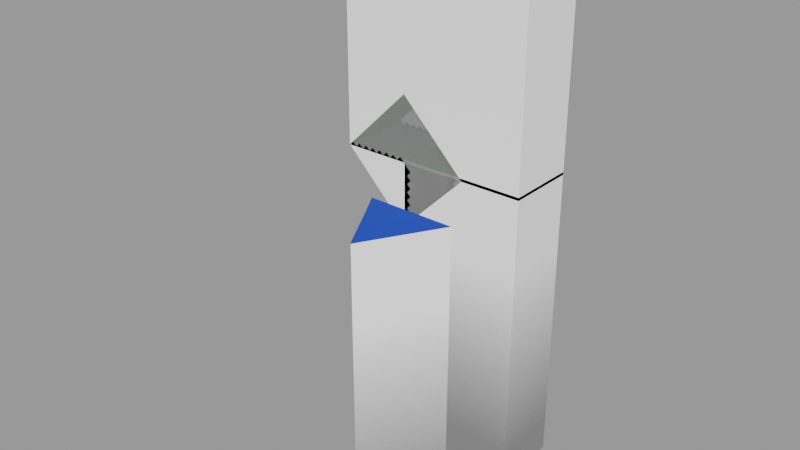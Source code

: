 # Source: Zeo_Crystal.blend  (saved by Blender 3.5.10; exported with 4.5.12 LTS)
import bpy
from mathutils import Matrix  # noqa: F401  (used for matrix-valued properties, if any)

bpy.ops.wm.read_factory_settings(use_empty=True)
scene = bpy.context.scene
scene.name = 'Scene'

# ---- collections
col_zeo_crystal = bpy.data.collections.new('Zeo Crystal'); scene.collection.children.link(col_zeo_crystal)

# ---- images (referenced by path relative to the original .blend; pixels are not part of the script)
import os
ASSET_DIR = os.environ.get("B2B_ASSET_DIR", "")  # directory of the original .blend (textures are referenced by path, not embedded)
HERE = os.path.dirname(os.path.abspath(__file__))  # packed textures are extracted next to this script under _unpacked/

def load_image(name, relpath, width, height, colorspace="sRGB"):
    """Load a texture the original file referenced (path relative to the .blend, or extracted next to this script)."""
    p = next((c for c in (os.path.join(HERE, relpath), os.path.join(ASSET_DIR, relpath)) if relpath and os.path.exists(c)), "")
    if p:
        img = bpy.data.images.load(p, check_existing=True)
        img.name = name
    else:  # same state as the original file: an image datablock whose file is absent (Cycles renders it pink)
        img = bpy.data.images.new(name, width, height)
        img.source = "FILE"
        img.filepath = "//" + (relpath or name)
    img.colorspace_settings.name = colorspace
    return img
img_image_0 = load_image('Image_0', '_unpacked/Image_0.bb439500.png', 512, 512, 'sRGB')

# ---- materials (node trees are filled in below, after node groups)
mat_material_0 = bpy.data.materials.new('Material_0')
mat_material_0.alpha_threshold = 0.05
mat_material_0.use_transparent_shadow = False

# ---- material node trees
mat_material_0.use_nodes = True; mat_material_0.node_tree.nodes.clear()
_N = mat_material_0.node_tree.nodes; _L = mat_material_0.node_tree.links
n0 = _N.new('ShaderNodeBsdfPrincipled'); n0.name = 'Principled BSDF'; n0.location = (10, 300)
n0.distribution = 'GGX'
n0.subsurface_method = 'RANDOM_WALK_SKIN'
n0.inputs[2].default_value = 1.0
n0.inputs[27].default_value = (0.0, 0.0, 0.0, 1.0)
n0.inputs[28].default_value = 1.0
n1 = _N.new('ShaderNodeOutputMaterial'); n1.name = 'Material Output'; n1.location = (320, 270)
n2 = _N.new('ShaderNodeTexImage'); n2.name = 'Image Texture'; n2.location = (-440, 210)
n2.label = 'BASE COLOR'
n2.image = img_image_0
n2.interpolation = 'Closest'
_L.new(n0.outputs[0], n1.inputs[0])
_L.new(n2.outputs[0], n0.inputs[0])
_L.new(n2.outputs[1], n0.inputs[4])
n1.is_active_output = True

# ---- meshes
me_mesh_0 = bpy.data.meshes.new('Mesh_0')
me_mesh_0.from_pydata([(0.1289, -0.04688, 0.7109), (0.1289, 0.04688, 0.7109), (0.1289, -0.04688, 0.4062), (0.1289, 0.04688, 0.4062), (-0.1289, 0.04688, 0.7109), (-0.1289, -0.04688, 0.7109), (-0.1289, 0.04688, 0.4062), (-0.1289, -0.04688, 0.4062), (-0.1289, 0.04688, 0.7109), (0.1289, 0.04688, 0.7109), (-0.1289, -0.04688, 0.7109), (0.1289, -0.04688, 0.7109), (-0.1289, -0.04688, 0.4062), (0.1289, -0.04688, 0.4062), (-0.1289, 0.04688, 0.4062), (0.1289, 0.04688, 0.4062), (-0.1289, -0.04688, 0.7109), (0.1289, -0.04688, 0.7109), (-0.1289, -0.04688, 0.4062), (0.1289, -0.04688, 0.4062), (0.1289, 0.04688, 0.7109), (-0.1289, 0.04688, 0.7109), (0.1289, 0.04688, 0.4062), (-0.1289, 0.04688, 0.4062), (0.1289, -0.04688, 0.4102), (0.1289, 0.04688, 0.4102), (0.1289, -0.04688, 0.0), (0.1289, 0.04688, 0.0), (-0.03906, 0.04688, 0.4102), (-0.03906, -0.04688, 0.4102), (-0.03906, 0.04688, 0.0), (-0.03906, -0.04688, 0.0), (-0.03906, 0.04688, 0.4102), (0.1289, 0.04688, 0.4102), (-0.03906, -0.04688, 0.4102), (0.1289, -0.04688, 0.4102), (-0.03906, -0.04688, 0.0), (0.1289, -0.04688, 0.0), (-0.03906, 0.04688, 0.0), (0.1289, 0.04688, 0.0), (-0.03906, -0.04688, 0.4102), (0.1289, -0.04688, 0.4102), (-0.03906, -0.04688, 0.0), (0.1289, -0.04688, 0.0), (0.1289, 0.04688, 0.4102), (-0.03906, 0.04688, 0.4102), (0.1289, 0.04688, 0.0), (-0.03906, 0.04688, 0.0), (-0.04047, -0.04688, 0.4949), (-0.04047, 0.04688, 0.4949), (0.04792, -0.04688, 0.4065), (0.04792, 0.04688, 0.4065), (-0.1289, 0.04688, 0.4065), (-0.1289, -0.04688, 0.4065), (-0.04047, 0.04688, 0.3181), (-0.04047, -0.04688, 0.3181), (-0.1289, 0.04688, 0.4065), (-0.04047, 0.04688, 0.4949), (-0.1289, -0.04688, 0.4065), (-0.04047, -0.04688, 0.4949), (-0.04047, -0.04688, 0.3181), (0.04792, -0.04688, 0.4065), (-0.04047, 0.04688, 0.3181), (0.04792, 0.04688, 0.4065), (-0.1289, -0.04688, 0.4065), (-0.04047, -0.04688, 0.4949), (-0.04047, -0.04688, 0.3181), (0.04792, -0.04688, 0.4065), (-0.04047, 0.04688, 0.4949), (-0.1289, 0.04688, 0.4065), (0.04792, 0.04688, 0.4065), (-0.04047, 0.04688, 0.3181), (0.1289, -0.04688, 0.711), (0.1289, 0.04688, 0.711), (0.1289, -0.04688, 0.7109), (0.1289, 0.04688, 0.7109), (-0.1289, 0.04688, 0.711), (-0.1289, -0.04688, 0.711), (-0.1289, 0.04688, 0.7109), (-0.1289, -0.04688, 0.7109), (-0.1289, 0.04688, 0.711), (0.1289, 0.04688, 0.711), (-0.1289, -0.04688, 0.711), (0.1289, -0.04688, 0.711), (-0.1289, -0.04688, 0.7109), (0.1289, -0.04688, 0.7109), (-0.1289, 0.04688, 0.7109), (0.1289, 0.04688, 0.7109), (-0.1289, -0.04688, 0.711), (0.1289, -0.04688, 0.711), (-0.1289, -0.04688, 0.7109), (0.1289, -0.04688, 0.7109), (0.1289, 0.04688, 0.711), (-0.1289, 0.04688, 0.711), (0.1289, 0.04688, 0.7109), (-0.1289, 0.04688, 0.7109)], [], [(0, 2, 1), (2, 3, 1), (4, 6, 5), (6, 7, 5), (8, 10, 9), (10, 11, 9), (12, 14, 13), (14, 15, 13), (16, 18, 17), (18, 19, 17), (20, 22, 21), (22, 23, 21), (24, 26, 25), (26, 27, 25), (28, 30, 29), (30, 31, 29), (32, 34, 33), (34, 35, 33), (36, 38, 37), (38, 39, 37), (40, 42, 41), (42, 43, 41), (44, 46, 45), (46, 47, 45), (48, 50, 49), (50, 51, 49), (52, 54, 53), (54, 55, 53), (56, 58, 57), (58, 59, 57), (60, 62, 61), (62, 63, 61), (64, 66, 65), (66, 67, 65), (68, 70, 69), (70, 71, 69), (72, 74, 73), (74, 75, 73), (76, 78, 77), (78, 79, 77), (80, 82, 81), (82, 83, 81), (84, 86, 85), (86, 87, 85), (88, 90, 89), (90, 91, 89), (92, 94, 93), (94, 95, 93)])
_uv = me_mesh_0.uv_layers.new(name='UVMap')
_uv.uv.foreach_set('vector', [0.0, 0.2188, 0.0, 0.1602, 0.05469, 0.2188, 0.0, 0.1602, 0.05469, 0.1602, 0.05469, 0.2188, 0.0, 0.2188, 0.0, 0.1562, 0.05469, 0.2188, 0.0, 0.1562, 0.05469, 0.1562, 0.05469, 0.2188, 0.2637, 0.7793, 0.2637, 0.7949, 0.2461, 0.7793, 0.2637, 0.7949, 0.2461, 0.7949, 0.2461, 0.7793, 0.2344, 0.8301, 0.2344, 0.8281, 0.2266, 0.8301, 0.2344, 0.8281, 0.2266, 0.8281, 0.2266, 0.8301, 0.0, 0.2188, 0.0, 0.1562, 0.05469, 0.2188, 0.0, 0.1562, 0.05469, 0.1562, 0.05469, 0.2188, 0.0, 0.2184, 0.0, 0.1559, 0.05469, 0.2184, 0.0, 0.1559, 0.05469, 0.1559, 0.05469, 0.2184, 0.03125, 0.1484, 0.03125, 0.02344, 0.0625, 0.1484, 0.03125, 0.02344, 0.0625, 0.02344, 0.0625, 0.1484, 0.03125, 0.1484, 0.03125, 0.02344, 0.0625, 0.1484, 0.03125, 0.02344, 0.0625, 0.02344, 0.0625, 0.1484, 0.2266, 0.8281, 0.2266, 0.8301, 0.2227, 0.8281, 0.2266, 0.8301, 0.2227, 0.8301, 0.2227, 0.8281, 0.0, 0.02344, 0.0, 0.0, 0.0625, 0.02344, 0.0, 0.0, 0.0625, 0.0, 0.0625, 0.02344, 0.03125, 0.1484, 0.03125, 0.02344, 0.0625, 0.1484, 0.03125, 0.02344, 0.0625, 0.02344, 0.0625, 0.1484, 0.03125, 0.1484, 0.03125, 0.02344, 0.0625, 0.1484, 0.03125, 0.02344, 0.0625, 0.02344, 0.0625, 0.1484, 0.0, 0.1099, 0.0, 0.106, 0.001953, 0.1099, 0.0, 0.106, 0.001953, 0.106, 0.001953, 0.1099, 0.0, 0.1985, 0.0, 0.1622, 0.02173, 0.1985, 0.0, 0.1622, 0.02173, 0.1622, 0.02173, 0.1985, 0.2266, 0.8281, 0.2266, 0.8301, 0.2227, 0.8281, 0.2266, 0.8301, 0.2227, 0.8301, 0.2227, 0.8281, 0.2305, 0.8301, 0.2305, 0.8281, 0.2266, 0.8301, 0.2305, 0.8281, 0.2266, 0.8281, 0.2266, 0.8301, 0.03125, 0.1484, 0.03125, 0.1172, 0.0, 0.1484, 0.03125, 0.1172, 0.0, 0.1172, 0.0, 0.1484, 0.0, 0.1484, 0.0, 0.1172, 0.03125, 0.1484, 0.0, 0.1172, 0.03125, 0.1172, 0.03125, 0.1484, 0.0, 0.1884, 0.0, 0.1805, 0.001953, 0.1884, 0.0, 0.1805, 0.001953, 0.1805, 0.001953, 0.1884, 0.0, 0.2188, 0.0, 0.1562, 0.05859, 0.2188, 0.0, 0.1562, 0.05859, 0.1562, 0.05859, 0.2188, 0.2266, 0.8281, 0.2266, 0.8301, 0.2188, 0.8281, 0.2266, 0.8301, 0.2188, 0.8301, 0.2188, 0.8281, 0.2344, 0.8301, 0.2344, 0.8281, 0.2266, 0.8301, 0.2344, 0.8281, 0.2266, 0.8281, 0.2266, 0.8301, 0.0, 0.2188, 0.0, 0.1562, 0.05859, 0.2188, 0.0, 0.1562, 0.05859, 0.1562, 0.05859, 0.2188, 0.0, 0.2184, 0.0, 0.1559, 0.05859, 0.2184, 0.0, 0.1559, 0.05859, 0.1559, 0.05859, 0.2184])
me_mesh_0.materials.append(mat_material_0)
me_mesh_0.update()
me_mesh_0.normals_split_custom_set([tuple(v) for v in zip(*[iter([1.0, 0.0, 0.0, 1.0, 0.0, 0.0, 1.0, 0.0, 0.0, 1.0, 0.0, 0.0, 1.0, 0.0, 0.0, 1.0, 0.0, 0.0, -1.0, 0.0, 0.0, -1.0, 0.0, 0.0, -1.0, 0.0, 0.0, -1.0, 0.0, 0.0, -1.0, 0.0, 0.0, -1.0, 0.0, 0.0, 0.0, 0.0, 1.0, 0.0, 0.0, 1.0, 0.0, 0.0, 1.0, 0.0, 0.0, 1.0, 0.0, 0.0, 1.0, 0.0, 0.0, 1.0, 0.0, 0.0, -1.0, 0.0, 0.0, -1.0, 0.0, 0.0, -1.0, 0.0, 0.0, -1.0, 0.0, 0.0, -1.0, 0.0, 0.0, -1.0, 0.0, -1.0, 0.0, 0.0, -1.0, 0.0, 0.0, -1.0, 0.0, 0.0, -1.0, 0.0, 0.0, -1.0, 0.0, 0.0, -1.0, 0.0, 0.0, 1.0, 0.0, 0.0, 1.0, 0.0, 0.0, 1.0, 0.0, 0.0, 1.0, 0.0, 0.0, 1.0, 0.0, 0.0, 1.0, 0.0, 1.0, 0.0, 0.0, 1.0, 0.0, 0.0, 1.0, 0.0, 0.0, 1.0, 0.0, 0.0, 1.0, 0.0, 0.0, 1.0, 0.0, 0.0, -1.0, 0.0, 0.0, -1.0, 0.0, 0.0, -1.0, 0.0, 0.0, -1.0, 0.0, 0.0, -1.0, 0.0, 0.0, -1.0, 0.0, 0.0, 0.0, 0.0, 1.0, 0.0, 0.0, 1.0, 0.0, 0.0, 1.0, 0.0, 0.0, 1.0, 0.0, 0.0, 1.0, 0.0, 0.0, 1.0, 0.0, 0.0, -1.0, 0.0, 0.0, -1.0, 0.0, 0.0, -1.0, 0.0, 0.0, -1.0, 0.0, 0.0, -1.0, 0.0, 0.0, -1.0, 0.0, -1.0, 0.0, 0.0, -1.0, 0.0, 0.0, -1.0, 0.0, 0.0, -1.0, 0.0, 0.0, -1.0, 0.0, 0.0, -1.0, 0.0, 0.0, 1.0, 0.0, 0.0, 1.0, 0.0, 0.0, 1.0, 0.0, 0.0, 1.0, 0.0, 0.0, 1.0, 0.0, 0.0, 1.0, 0.0, 0.7071, 0.0, 0.7071, 0.7071, 0.0, 0.7071, 0.7071, 0.0, 0.7071, 0.7071, 0.0, 0.7071, 0.7071, 0.0, 0.7071, 0.7071, 0.0, 0.7071, -0.7071, 0.0, -0.7071, -0.7071, 0.0, -0.7071, -0.7071, 0.0, -0.7071, -0.7071, 0.0, -0.7071, -0.7071, 0.0, -0.7071, -0.7071, 0.0, -0.7071, -0.7071, 0.0, 0.7071, -0.7071, 0.0, 0.7071, -0.7071, 0.0, 0.7071, -0.7071, 0.0, 0.7071, -0.7071, 0.0, 0.7071, -0.7071, 0.0, 0.7071, 0.7071, 0.0, -0.7071, 0.7071, 0.0, -0.7071, 0.7071, 0.0, -0.7071, 0.7071, 0.0, -0.7071, 0.7071, 0.0, -0.7071, 0.7071, 0.0, -0.7071, 0.0, -1.0, 0.0, 0.0, -1.0, 0.0, 0.0, -1.0, 0.0, 0.0, -1.0, 0.0, 0.0, -1.0, 0.0, 0.0, -1.0, 0.0, 0.0, 1.0, 1.192e-07, 0.0, 1.0, 1.192e-07, 0.0, 1.0, 1.192e-07, 0.0, 1.0, -5.96e-08, 0.0, 1.0, -5.96e-08, 0.0, 1.0, -5.96e-08, 1.0, 0.0, 0.0, 1.0, 0.0, 0.0, 1.0, 0.0, 0.0, 1.0, 0.0, 0.0, 1.0, 0.0, 0.0, 1.0, 0.0, 0.0, -1.0, 0.0, 0.0, -1.0, 0.0, 0.0, -1.0, 0.0, 0.0, -1.0, 0.0, 0.0, -1.0, 0.0, 0.0, -1.0, 0.0, 0.0, 0.0, 0.0, 1.0, 0.0, 0.0, 1.0, 0.0, 0.0, 1.0, 0.0, 0.0, 1.0, 0.0, 0.0, 1.0, 0.0, 0.0, 1.0, 0.0, 0.0, -1.0, 0.0, 0.0, -1.0, 0.0, 0.0, -1.0, 0.0, 0.0, -1.0, 0.0, 0.0, -1.0, 0.0, 0.0, -1.0, 0.0, -1.0, 0.0, 0.0, -1.0, 0.0, 0.0, -1.0, 0.0, 0.0, -1.0, 0.0, 0.0, -1.0, 0.0, 0.0, -1.0, 0.0, 0.0, 1.0, 0.0, 0.0, 1.0, 0.0, 0.0, 1.0, 0.0, 0.0, 1.0, 0.0, 0.0, 1.0, 0.0, 0.0, 1.0, 0.0])] * 3)])
me_mesh_1 = bpy.data.meshes.new('Mesh_1')
me_mesh_1.from_pydata([(0.1128, 0.09752, 0.4102), (0.1128, 0.09755, 0.4102), (0.1128, 0.09752, 0.0), (0.1128, 0.09755, 0.0), (0.05612, -0.0005509, 0.4102), (0.05617, -0.0005822, 0.4102), (0.05612, -0.0005509, 0.0), (0.05617, -0.0005822, 0.0), (0.05612, -0.0005509, 0.4102), (0.1128, 0.09755, 0.4102), (0.05617, -0.0005822, 0.4102), (0.1128, 0.09752, 0.4102), (0.05617, -0.0005822, 0.0), (0.1128, 0.09752, 0.0), (0.05612, -0.0005509, 0.0), (0.1128, 0.09755, 0.0), (0.05617, -0.0005822, 0.4102), (0.1128, 0.09752, 0.4102), (0.05617, -0.0005822, 0.0), (0.1128, 0.09752, 0.0), (0.1128, 0.09755, 0.4102), (0.05612, -0.0005509, 0.4102), (0.1128, 0.09755, 0.0), (0.05612, -0.0005509, 0.0), (0.1133, 0.09759, 0.4102), (0.1133, 0.09766, 0.4102), (0.1133, 0.09759, 0.0), (0.1133, 0.09766, 0.0), (0.0, 0.09766, 0.4102), (0.0, 0.09759, 0.4102), (0.0, 0.09766, 0.0), (0.0, 0.09759, 0.0), (0.0, 0.09766, 0.4102), (0.1133, 0.09766, 0.4102), (0.0, 0.09759, 0.4102), (0.1133, 0.09759, 0.4102), (0.0, 0.09759, 0.0), (0.1133, 0.09759, 0.0), (0.0, 0.09766, 0.0), (0.1133, 0.09766, 0.0), (0.0, 0.09759, 0.4102), (0.1133, 0.09759, 0.4102), (0.0, 0.09759, 0.0), (0.1133, 0.09759, 0.0), (0.1133, 0.09766, 0.4102), (0.0, 0.09766, 0.4102), (0.1133, 0.09766, 0.0), (0.0, 0.09766, 0.0), (5.413e-05, 0.09769, 0.4102), (0.0, 0.09766, 0.4102), (5.413e-05, 0.09769, 0.0), (0.0, 0.09766, 0.0), (0.05664, -0.0004482, 0.4102), (0.05669, -0.0004169, 0.4102), (0.05664, -0.0004482, 0.0), (0.05669, -0.0004169, 0.0), (0.05664, -0.0004482, 0.4102), (0.0, 0.09766, 0.4102), (0.05669, -0.0004169, 0.4102), (5.413e-05, 0.09769, 0.4102), (0.05669, -0.0004169, 0.0), (5.413e-05, 0.09769, 0.0), (0.05664, -0.0004482, 0.0), (0.0, 0.09766, 0.0), (0.05669, -0.0004169, 0.4102), (5.413e-05, 0.09769, 0.4102), (0.05669, -0.0004169, 0.0), (5.413e-05, 0.09769, 0.0), (0.0, 0.09766, 0.4102), (0.05664, -0.0004482, 0.4102), (0.0, 0.09766, 0.0), (0.05664, -0.0004482, 0.0), (0.1133, 0.09766, 0.4102), (0.1133, 0.09766, 0.4102), (0.0, 0.09766, 0.4102), (0.0, 0.09766, 0.4102), (0.0, 0.09766, 0.4102), (0.1133, 0.09766, 0.4102), (0.05577, -0.001953, 0.4102), (0.0, 0.09766, 0.4102), (0.1133, 0.09766, 0.4102), (0.1133, 0.09766, 0.4102), (0.0, 0.09766, 0.4102), (0.1133, 0.09766, 0.4102), (0.0, 0.09766, 0.4102), (0.1133, 0.09766, 6.25e-05), (0.1133, 0.09766, 0.0), (0.0, 0.09766, 6.25e-05), (0.0, -0.001953, 6.25e-05), (0.0, 0.09766, 0.0), (0.0, 0.09766, 6.25e-05), (0.1133, 0.09766, 6.25e-05), (0.05641, 0.0001363, 6.25e-05), (0.0, 0.09766, 0.0), (0.1133, 0.09766, 0.0), (0.1133, 0.09766, 6.25e-05), (0.0, 0.09766, 6.25e-05), (0.1133, 0.09766, 0.0), (0.0, 0.09766, 0.0)], [(74, 75), (79, 80), (93, 94), (72, 73), (85, 86)], [(0, 2, 1), (2, 3, 1), (4, 6, 5), (6, 7, 5), (8, 10, 9), (10, 11, 9), (12, 14, 13), (14, 15, 13), (16, 18, 17), (18, 19, 17), (20, 22, 21), (22, 23, 21), (24, 26, 25), (26, 27, 25), (28, 30, 29), (30, 31, 29), (32, 34, 33), (34, 35, 33), (36, 38, 37), (38, 39, 37), (40, 42, 41), (42, 43, 41), (44, 46, 45), (46, 47, 45), (48, 50, 49), (50, 51, 49), (52, 54, 53), (54, 55, 53), (56, 58, 57), (58, 59, 57), (60, 62, 61), (62, 63, 61), (64, 66, 65), (66, 67, 65), (68, 70, 69), (70, 71, 69), (76, 78, 77), (81, 83, 82), (83, 84, 82), (87, 89, 88), (90, 92, 91), (95, 97, 96), (97, 98, 96)])
me_mesh_1.polygons.foreach_set('use_smooth', [0, 0, 0, 0, 0, 0, 0, 0, 0, 0, 0, 0, 0, 0, 0, 0, 0, 0, 0, 0, 0, 0, 0, 0, 1, 1, 0, 0, 0, 0, 0, 0, 0, 0, 0, 0, 0, 0, 0, 0, 0, 0, 0])
_uv = me_mesh_1.uv_layers.new(name='UVMap')
_uv.uv.foreach_set('vector', [0.03125, 0.1484, 0.03125, 0.02344, 0.0625, 0.1484, 0.03125, 0.02344, 0.0625, 0.02344, 0.0625, 0.1484, 0.03125, 0.1484, 0.03125, 0.02344, 0.0625, 0.1484, 0.03125, 0.02344, 0.0625, 0.02344, 0.0625, 0.1484, 0.2266, 0.8281, 0.2266, 0.8301, 0.2227, 0.8281, 0.2266, 0.8301, 0.2227, 0.8301, 0.2227, 0.8281, 0.0, 0.02344, 0.0, 0.0, 0.0625, 0.02344, 0.0, 0.0, 0.0625, 0.0, 0.0625, 0.02344, 0.03125, 0.1484, 0.03125, 0.02344, 0.0625, 0.1484, 0.03125, 0.02344, 0.0625, 0.02344, 0.0625, 0.1484, 0.03125, 0.1484, 0.03125, 0.02344, 0.0625, 0.1484, 0.03125, 0.02344, 0.0625, 0.02344, 0.0625, 0.1484, 0.03125, 0.1484, 0.03125, 0.02344, 0.0625, 0.1484, 0.03125, 0.02344, 0.0625, 0.02344, 0.0625, 0.1484, 0.03125, 0.1484, 0.03125, 0.02344, 0.0625, 0.1484, 0.03125, 0.02344, 0.0625, 0.02344, 0.0625, 0.1484, 0.2266, 0.8281, 0.2266, 0.8301, 0.2227, 0.8281, 0.2266, 0.8301, 0.2227, 0.8301, 0.2227, 0.8281, 0.0, 0.02344, 0.0, 0.0, 0.0625, 0.02344, 0.0, 0.0, 0.0625, 0.0, 0.0625, 0.02344, 0.03125, 0.1484, 0.03125, 0.02344, 0.0625, 0.1484, 0.03125, 0.02344, 0.0625, 0.02344, 0.0625, 0.1484, 0.03125, 0.1484, 0.03125, 0.02344, 0.0625, 0.1484, 0.03125, 0.02344, 0.0625, 0.02344, 0.0625, 0.1484, 0.03125, 0.1484, 0.03125, 0.02344, 0.0625, 0.1484, 0.03125, 0.02344, 0.0625, 0.02344, 0.0625, 0.1484, 0.03125, 0.1484, 0.03125, 0.02344, 0.0625, 0.1484, 0.03125, 0.02344, 0.0625, 0.02344, 0.0625, 0.1484, 0.2266, 0.8281, 0.2266, 0.8301, 0.2227, 0.8281, 0.2266, 0.8301, 0.2227, 0.8301, 0.2227, 0.8281, 0.0, 0.02344, 0.0, 0.0, 0.0625, 0.02344, 0.0, 0.0, 0.0625, 0.0, 0.0625, 0.02344, 0.03125, 0.1484, 0.03125, 0.02344, 0.0625, 0.1484, 0.03125, 0.02344, 0.0625, 0.02344, 0.0625, 0.1484, 0.03125, 0.1484, 0.03125, 0.02344, 0.0625, 0.1484, 0.03125, 0.02344, 0.0625, 0.02344, 0.0625, 0.1484, 0.2266, 0.7961, 0.2266, 0.798, 0.2188, 0.7961, 0.0, 0.2184, 0.0, 0.1559, 0.05859, 0.2184, 0.0, 0.1559, 0.05859, 0.1559, 0.05859, 0.2184, 0.0, 0.2188, 0.0, 0.1562, 0.05859, 0.2188, 0.2266, 0.8281, 0.2266, 0.8301, 0.2188, 0.8281, 0.0, 0.2184, 0.0, 0.1559, 0.05859, 0.2184, 0.0, 0.1559, 0.05859, 0.1559, 0.05859, 0.2184])
me_mesh_1.materials.append(mat_material_0)
me_mesh_1.update()
me_mesh_1.normals_split_custom_set([tuple(v) for v in zip(*[iter([0.5001, 0.866, 0.0, 0.5001, 0.866, 0.0, 0.5001, 0.866, 0.0, 0.5001, 0.866, 0.0, 0.5001, 0.866, 0.0, 0.5001, 0.866, 0.0, -0.5, -0.866, 0.0, -0.5, -0.866, 0.0, -0.5, -0.866, 0.0, -0.5, -0.866, 0.0, -0.5, -0.866, 0.0, -0.5, -0.866, 0.0, -1.877e-06, 9.808e-09, 1.0, -2.488e-06, 3.912e-08, 1.0, -2.712e-06, -3.431e-08, 1.0, -0.0004111, 0.0, 1.0, -0.0004111, 0.0, 1.0, -0.0004111, 0.0, 1.0, 0.0, 0.0, -1.0, 0.0, 0.0, -1.0, 0.0, 0.0, -1.0, 0.0, 0.0, -1.0, 0.0, 0.0, -1.0, 0.0, 0.0, -1.0, 0.866, -0.5, 0.0, 0.866, -0.5, 0.0, 0.866, -0.5, 0.0, 0.866, -0.5, 0.0, 0.866, -0.5, 0.0, 0.866, -0.5, 0.0, -0.866, 0.5, 0.0, -0.866, 0.5, 0.0, -0.866, 0.5, 0.0, -0.866, 0.5, 0.0, -0.866, 0.5, 0.0, -0.866, 0.5, 0.0, 1.0, 0.0, 0.0, 1.0, 0.0, 0.0, 1.0, 0.0, 0.0, 1.0, 0.0, 0.0, 1.0, 0.0, 0.0, 1.0, 0.0, 0.0, -1.0, 0.0, 0.0, -1.0, 0.0, 0.0, -1.0, 0.0, 0.0, -1.0, 0.0, 0.0, -1.0, 0.0, 0.0, -1.0, 0.0, 0.0, 0.0, 0.0, 1.0, 0.0, 0.0, 1.0, 0.0, 0.0, 1.0, 0.0, 0.0, 1.0, 0.0, 0.0, 1.0, 0.0, 0.0, 1.0, 0.0, 0.0, -1.0, 0.0, 0.0, -1.0, 0.0, 0.0, -1.0, 0.0, 0.0, -1.0, 0.0, 0.0, -1.0, 0.0, 0.0, -1.0, 0.0, -1.0, 0.0, 0.0, -1.0, 0.0, 0.0, -1.0, 0.0, 0.0, -1.0, 0.0, 0.0, -1.0, 0.0, 0.0, -1.0, 0.0, 0.0, 1.0, 0.0, 0.0, 1.0, 0.0, 0.0, 1.0, 0.0, 0.0, 1.0, 0.0, 0.0, 1.0, 0.0, 0.0, 1.0, 0.0, -0.5, 0.866, 0.0, -0.5, 0.866, 0.0, -0.5, 0.866, 0.0, -0.5, 0.866, 0.0, -0.5, 0.866, 0.0, -0.5, 0.866, 0.0, 0.5, -0.866, 0.0, 0.5, -0.866, 0.0, 0.5, -0.866, 0.0, 0.5, -0.866, 0.0, 0.5, -0.866, 0.0, 0.5, -0.866, 0.0, 5.036e-05, -2.04e-08, 1.0, 4.972e-05, 4.595e-08, 1.0, 5.06e-05, -3.554e-08, 1.0, -6.837e-05, 1.534e-08, 1.0, -6.833e-05, 2.868e-08, 1.0, -6.822e-05, -1.017e-08, 1.0, 0.0, 0.0, -1.0, 0.0, 0.0, -1.0, 0.0, 0.0, -1.0, 0.0, 0.0, -1.0, 0.0, 0.0, -1.0, 0.0, 0.0, -1.0, 0.866, 0.5, 0.0, 0.866, 0.5, 0.0, 0.866, 0.5, 0.0, 0.866, 0.5, 0.0, 0.866, 0.5, 0.0, 0.866, 0.5, 0.0, -0.866, -0.5, 0.0, -0.866, -0.5, 0.0, -0.866, -0.5, 0.0, -0.866, -0.5, 0.0, -0.866, -0.5, 0.0, -0.866, -0.5, 0.0, 0.0, 0.0, 1.0, 0.0, 0.0, 1.0, 0.0, 0.0, 1.0, 0.0, 1.0, 0.0, 0.0, 1.0, 0.0, 0.0, 1.0, 0.0, 0.0, 1.0, 0.0, 0.0, 1.0, 0.0, 0.0, 1.0, 0.0, -1.0, 0.0, 0.0, -1.0, 0.0, 0.0, -1.0, 0.0, 0.0, 0.0, 0.0, 1.0, 0.0, 0.0, 1.0, 0.0, 0.0, 1.0, 0.0, 1.0, 0.0, 0.0, 1.0, 0.0, 0.0, 1.0, 0.0, 0.0, 1.0, 0.0, 0.0, 1.0, 0.0, 0.0, 1.0, 0.0])] * 3)])
arm_armature = bpy.data.armatures.new('Armature')  # bones are not reproduced
arm_armature_001 = bpy.data.armatures.new('Armature.001')  # bones are not reproduced

# ---- objects
ob_zeo_crystal = bpy.data.objects.new('Zeo Crystal', None)
ob_zeo_crystal_4 = bpy.data.objects.new('Zeo Crystal 4', arm_armature)
ob_mesh_0 = bpy.data.objects.new('Mesh_0', me_mesh_0)
ob_zeo_crystal_3 = bpy.data.objects.new('Zeo Crystal 3', arm_armature_001)
ob_mesh_1 = bpy.data.objects.new('Mesh_1', me_mesh_1)

# ---- transforms, parenting, visibility, modifiers, constraints
ob_zeo_crystal.location = (0.0, 0.0, 0.0)
ob_zeo_crystal_4.parent = ob_zeo_crystal
ob_zeo_crystal_4.location = (0.0, 0.0, 0.0)
ob_zeo_crystal_4.rotation_mode = 'QUATERNION'
ob_zeo_crystal_4.rotation_quaternion = (1.0, 0.0, 0.0, 0.0)
ob_mesh_0.parent = ob_zeo_crystal_4
ob_mesh_0.location = (0.0, 0.0, 0.0)
ob_mesh_0.rotation_mode = 'QUATERNION'
ob_mesh_0.rotation_quaternion = (1.0, 0.0, 0.0, 0.0)
_vg = ob_mesh_0.vertex_groups.new(name='Zeo Crystal 4')
_vg.add([0, 1, 2, 3, 4, 5, 6, 7, 8, 9, 10, 11, 12, 13, 14, 15, 16, 17, 18, 19, 20, 21, 22, 23, 24, 25, 26, 27, 28, 29, 30, 31, 32, 33, 34, 35, 36, 37, 38, 39, 40, 41, 42, 43, 44, 45, 46, 47, 48, 49, 50, 51, 52, 53, 54, 55, 56, 57, 58, 59, 60, 61, 62, 63, 64, 65, 66, 67, 68, 69, 70, 71, 72, 73, 74, 75, 76, 77, 78, 79, 80, 81, 82, 83, 84, 85, 86, 87, 88, 89, 90, 91, 92, 93, 94, 95], 1.0, 'REPLACE')
_m = ob_mesh_0.modifiers.new('Armature', 'ARMATURE')
_m.object = ob_zeo_crystal_4
ob_zeo_crystal_3.parent = ob_zeo_crystal
ob_zeo_crystal_3.location = (0.0, -0.25, 0.0)
ob_zeo_crystal_3.rotation_mode = 'QUATERNION'
ob_zeo_crystal_3.rotation_quaternion = (1.0, 0.0, 0.0, 0.0)
ob_mesh_1.parent = ob_zeo_crystal_3
ob_mesh_1.location = (0.0, 0.0, 0.0)
ob_mesh_1.rotation_mode = 'QUATERNION'
ob_mesh_1.rotation_quaternion = (1.0, 0.0, 0.0, 0.0)
_vg = ob_mesh_1.vertex_groups.new(name='Zeo Crystal 3')
_vg.add([0, 1, 2, 3, 4, 5, 6, 7, 8, 9, 10, 11, 12, 13, 14, 15, 16, 17, 18, 19, 20, 21, 22, 23, 24, 25, 26, 27, 28, 29, 30, 31, 32, 33, 34, 35, 36, 37, 38, 39, 40, 41, 42, 43, 44, 45, 46, 47, 48, 49, 50, 51, 52, 53, 54, 55, 56, 57, 58, 59, 60, 61, 62, 63, 64, 65, 66, 67, 68, 69, 70, 71, 72, 73, 74, 75, 76, 77, 78, 79, 80, 81, 82, 83, 84, 85, 86, 87, 88, 89, 90, 91, 92, 93, 94, 95, 96, 97, 98], 1.0, 'REPLACE')
_m = ob_mesh_1.modifiers.new('Armature', 'ARMATURE')
_m.object = ob_zeo_crystal_3

# ---- collection membership
col_zeo_crystal.objects.link(ob_zeo_crystal)
col_zeo_crystal.objects.link(ob_zeo_crystal_4)
col_zeo_crystal.objects.link(ob_mesh_0)
col_zeo_crystal.objects.link(ob_zeo_crystal_3)
col_zeo_crystal.objects.link(ob_mesh_1)

# ---- scene / render settings (as saved in the file)
scene.frame_start = 1; scene.frame_end = 250; scene.frame_set(67)
scene.render.engine = 'BLENDER_EEVEE_NEXT'
scene.cycles.sampling_pattern = 'TABULATED_SOBOL'
scene.view_settings.view_transform = 'Filmic'
bpy.context.view_layer.update()

# ---- added for rendering (the .blend has no active camera and no usable light): camera, sun + grey world if the file has none
cam_auto = bpy.data.cameras.new('AutoCamera')
cam_auto.lens = 50.0
cam_auto.sensor_width = 36.0
cam_auto.clip_end = 1000.0
ob_auto_camera = bpy.data.objects.new('AutoCamera', cam_auto)
scene.collection.objects.link(ob_auto_camera)
ob_auto_camera.location = (0.752388, -1.00541, 0.957411)
ob_auto_camera.rotation_euler = (1.09748, -7.21219e-08, 0.694738)
scene.camera = ob_auto_camera
light_auto_sun = bpy.data.lights.new('AutoSun', 'SUN')
light_auto_sun.energy = 3.0
light_auto_sun.angle = 0.0523599
ob_auto_sun = bpy.data.objects.new('AutoSun', light_auto_sun)
scene.collection.objects.link(ob_auto_sun)
ob_auto_sun.rotation_euler = (0.872665, 0.174533, 0.523599)
if scene.world is None:
    world_auto = bpy.data.worlds.new('AutoWorld')
    world_auto.color = (0.3, 0.3, 0.3)
    scene.world = world_auto
bpy.context.view_layer.update()
